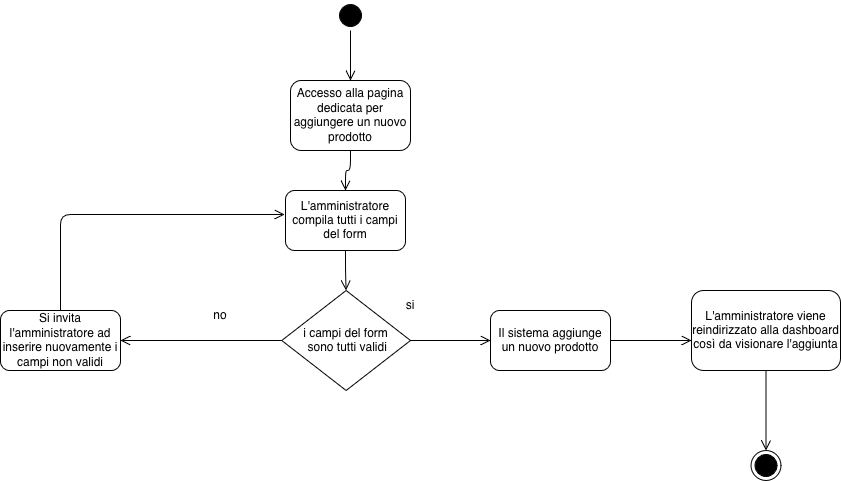

The diagram above was exported from draw.io. Its source (the exported page's mxGraphModel, read from the mxfile embedded in the PNG):
<mxGraphModel dx="1698" dy="953" grid="1" gridSize="10" guides="1" tooltips="1" connect="1" arrows="1" fold="1" page="1" pageScale="1" pageWidth="1100" pageHeight="850" background="none" math="0" shadow="0">
  <root>
    <mxCell id="0" />
    <mxCell id="1" parent="0" />
    <mxCell id="382b91b5511bd0f7-1" parent="1" style="ellipse;html=1;shape=startState;fillColor=#000000;strokeColor=#000000;rounded=1;shadow=0;comic=0;labelBackgroundColor=none;fontFamily=Verdana;fontSize=12;fontColor=#000000;align=center;direction=south;" value="" vertex="1">
      <mxGeometry height="30" width="30" x="455" y="50" as="geometry" />
    </mxCell>
    <mxCell id="2a3bc250acf0617d-9" edge="1" parent="1" source="382b91b5511bd0f7-1" style="edgeStyle=orthogonalEdgeStyle;html=1;labelBackgroundColor=none;endArrow=open;endSize=8;strokeColor=#000000;fontFamily=Verdana;fontSize=12;align=left;entryX=0.5;entryY=0;entryDx=0;entryDy=0;" target="AJrq7kJmfDv0oEzIXpbV-3">
      <mxGeometry relative="1" as="geometry">
        <mxPoint x="330" y="140" as="targetPoint" />
      </mxGeometry>
    </mxCell>
    <mxCell id="AJrq7kJmfDv0oEzIXpbV-2" parent="1" style="rounded=1;whiteSpace=wrap;html=1;" value="L'amministratore compila tutti i campi del form" vertex="1">
      <mxGeometry height="60" width="120" x="405" y="240" as="geometry" />
    </mxCell>
    <mxCell id="AJrq7kJmfDv0oEzIXpbV-3" parent="1" style="rounded=1;whiteSpace=wrap;html=1;" value="Accesso alla pagina dedicata per aggiungere un nuovo prodotto" vertex="1">
      <mxGeometry height="70" width="120" x="410" y="130" as="geometry" />
    </mxCell>
    <mxCell id="AJrq7kJmfDv0oEzIXpbV-6" parent="1" style="rhombus;whiteSpace=wrap;html=1;" value="&lt;div&gt;i campi del form&lt;/div&gt;&lt;div&gt;&amp;nbsp;sono tutti validi&lt;/div&gt;" vertex="1">
      <mxGeometry height="100" width="128.75" x="401.25" y="340" as="geometry" />
    </mxCell>
    <mxCell id="AJrq7kJmfDv0oEzIXpbV-7" parent="1" style="text;html=1;whiteSpace=wrap;strokeColor=none;fillColor=none;align=center;verticalAlign=middle;rounded=0;" value="si" vertex="1">
      <mxGeometry height="30" width="60" x="500" y="340" as="geometry" />
    </mxCell>
    <mxCell id="AJrq7kJmfDv0oEzIXpbV-22" edge="1" parent="1" source="AJrq7kJmfDv0oEzIXpbV-2" style="edgeStyle=orthogonalEdgeStyle;html=1;labelBackgroundColor=none;endArrow=open;endSize=8;strokeColor=#000000;fontFamily=Verdana;fontSize=12;align=left;exitX=0.5;exitY=1;exitDx=0;exitDy=0;entryX=0.5;entryY=0;entryDx=0;entryDy=0;" target="AJrq7kJmfDv0oEzIXpbV-6">
      <mxGeometry relative="1" as="geometry">
        <mxPoint x="480" y="210" as="sourcePoint" />
        <mxPoint x="480" y="265" as="targetPoint" />
      </mxGeometry>
    </mxCell>
    <mxCell id="AJrq7kJmfDv0oEzIXpbV-23" edge="1" parent="1" source="AJrq7kJmfDv0oEzIXpbV-6" style="edgeStyle=orthogonalEdgeStyle;html=1;labelBackgroundColor=none;endArrow=open;endSize=8;strokeColor=#000000;fontFamily=Verdana;fontSize=12;align=left;exitX=1;exitY=0.5;exitDx=0;exitDy=0;entryX=0;entryY=0.5;entryDx=0;entryDy=0;">
      <mxGeometry relative="1" as="geometry">
        <mxPoint x="600" y="320" as="sourcePoint" />
        <mxPoint x="610" y="390" as="targetPoint" />
      </mxGeometry>
    </mxCell>
    <mxCell id="AJrq7kJmfDv0oEzIXpbV-39" parent="1" style="text;html=1;whiteSpace=wrap;strokeColor=none;fillColor=none;align=center;verticalAlign=middle;rounded=0;" value="no" vertex="1">
      <mxGeometry height="30" width="60" x="310" y="350" as="geometry" />
    </mxCell>
    <mxCell id="AJrq7kJmfDv0oEzIXpbV-40" edge="1" parent="1" source="AJrq7kJmfDv0oEzIXpbV-6" style="edgeStyle=orthogonalEdgeStyle;html=1;labelBackgroundColor=none;endArrow=open;endSize=8;strokeColor=#000000;fontFamily=Verdana;fontSize=12;align=left;exitX=0;exitY=0.5;exitDx=0;exitDy=0;entryX=1;entryY=0.5;entryDx=0;entryDy=0;" target="AJrq7kJmfDv0oEzIXpbV-42">
      <mxGeometry relative="1" as="geometry">
        <mxPoint x="590" y="380" as="sourcePoint" />
        <mxPoint x="300" y="390" as="targetPoint" />
      </mxGeometry>
    </mxCell>
    <mxCell id="AJrq7kJmfDv0oEzIXpbV-42" parent="1" style="rounded=1;whiteSpace=wrap;html=1;" value="Si invita l'amministratore ad inserire nuovamente i campi non validi" vertex="1">
      <mxGeometry height="60" width="120" x="120" y="360" as="geometry" />
    </mxCell>
    <mxCell id="TSsODGT1NqMCOYpWqnXt-4" edge="1" parent="1" source="AJrq7kJmfDv0oEzIXpbV-42" style="edgeStyle=orthogonalEdgeStyle;html=1;labelBackgroundColor=none;endArrow=open;endSize=8;strokeColor=#000000;fontFamily=Verdana;fontSize=12;align=left;exitX=0.5;exitY=0;exitDx=0;exitDy=0;entryX=-0.008;entryY=0.4;entryDx=0;entryDy=0;entryPerimeter=0;" target="AJrq7kJmfDv0oEzIXpbV-2">
      <mxGeometry relative="1" as="geometry">
        <mxPoint x="441" y="390" as="sourcePoint" />
        <mxPoint x="280" y="390" as="targetPoint" />
      </mxGeometry>
    </mxCell>
    <mxCell id="P9IoWAg7mKTZufDQ76OS-19" parent="1" style="ellipse;html=1;shape=endState;fillColor=#000000;strokeColor=#000000;rounded=1;shadow=0;comic=0;labelBackgroundColor=none;fontFamily=Verdana;fontSize=12;fontColor=#000000;align=center;" value="" vertex="1">
      <mxGeometry height="30" width="30" x="870.5" y="500" as="geometry" />
    </mxCell>
    <mxCell id="P9IoWAg7mKTZufDQ76OS-20" parent="1" style="rounded=1;whiteSpace=wrap;html=1;" value="Il sistema aggiunge un nuovo prodotto" vertex="1">
      <mxGeometry height="60" width="120" x="610" y="360" as="geometry" />
    </mxCell>
    <mxCell id="P9IoWAg7mKTZufDQ76OS-21" edge="1" parent="1" style="edgeStyle=orthogonalEdgeStyle;html=1;labelBackgroundColor=none;endArrow=open;endSize=8;strokeColor=#000000;fontFamily=Verdana;fontSize=12;align=left;exitX=1;exitY=0.5;exitDx=0;exitDy=0;entryX=0;entryY=0.5;entryDx=0;entryDy=0;">
      <mxGeometry relative="1" as="geometry">
        <mxPoint x="730" y="390" as="sourcePoint" />
        <mxPoint x="811" y="390" as="targetPoint" />
      </mxGeometry>
    </mxCell>
    <mxCell id="P9IoWAg7mKTZufDQ76OS-22" parent="1" style="rounded=1;whiteSpace=wrap;html=1;" value="L'amministratore viene reindirizzato alla dashboard così da visionare l'aggiunta" vertex="1">
      <mxGeometry height="80" width="149" x="811" y="340" as="geometry" />
    </mxCell>
    <mxCell id="P9IoWAg7mKTZufDQ76OS-23" edge="1" parent="1" source="P9IoWAg7mKTZufDQ76OS-22" style="edgeStyle=orthogonalEdgeStyle;html=1;labelBackgroundColor=none;endArrow=open;endSize=8;strokeColor=#000000;fontFamily=Verdana;fontSize=12;align=left;exitX=0.5;exitY=1;exitDx=0;exitDy=0;entryX=0.5;entryY=0;entryDx=0;entryDy=0;" target="P9IoWAg7mKTZufDQ76OS-19">
      <mxGeometry relative="1" as="geometry">
        <mxPoint x="760" y="390" as="sourcePoint" />
        <mxPoint x="841" y="390" as="targetPoint" />
      </mxGeometry>
    </mxCell>
    <mxCell id="P9IoWAg7mKTZufDQ76OS-24" edge="1" parent="1" source="AJrq7kJmfDv0oEzIXpbV-3" style="edgeStyle=orthogonalEdgeStyle;html=1;labelBackgroundColor=none;endArrow=open;endSize=8;strokeColor=#000000;fontFamily=Verdana;fontSize=12;align=left;entryX=0.5;entryY=0;entryDx=0;entryDy=0;exitX=0.5;exitY=1;exitDx=0;exitDy=0;" target="AJrq7kJmfDv0oEzIXpbV-2">
      <mxGeometry relative="1" as="geometry">
        <mxPoint x="500" y="100" as="sourcePoint" />
        <mxPoint x="500" y="150" as="targetPoint" />
      </mxGeometry>
    </mxCell>
  </root>
</mxGraphModel>